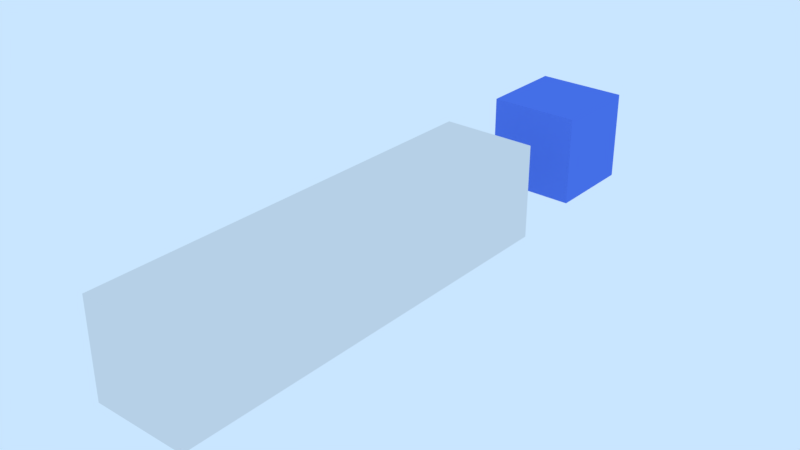 # Source: teste_armature.blend  (saved by Blender 2.79.7; exported with 4.5.12 LTS)
import bpy
from mathutils import Matrix  # noqa: F401  (used for matrix-valued properties, if any)

bpy.ops.wm.read_factory_settings(use_empty=True)
scene = bpy.context.scene
scene.name = 'Scene'

# ---- collections
col_collection_1 = bpy.data.collections.new('Collection 1'); scene.collection.children.link(col_collection_1)

# ---- materials (node trees are filled in below, after node groups)
mat_cube = bpy.data.materials.new('Cube')
mat_cube.alpha_threshold = 0.0
mat_cube.use_transparent_shadow = False
mat_cube.diffuse_color = (0.1, 0.2, 0.8, 1.0)
mat_cube.roughness = 0.5
mat_cube.line_color = (0.0, 0.0, 0.0, 1.0)

# ---- material node trees

# ---- world
world_world = bpy.data.worlds.new('World'); scene.world = world_world
world_world.color = (0.5853, 0.7879, 1.0)
world_world.use_sun_shadow = False
world_world.sun_shadow_jitter_overblur = 0.0

# ---- meshes
me_cube_003 = bpy.data.meshes.new('Cube.003')
me_cube_003.from_pydata([(-1.0, -1.0, -1.0), (-1.0, -1.0, 1.0), (-1.0, 1.0, -1.0), (-1.0, 1.0, 1.0), (1.0, -1.0, -1.0), (1.0, -1.0, 1.0), (1.0, 1.0, -1.0), (1.0, 1.0, 1.0)], [], [(0, 1, 3, 2), (2, 3, 7, 6), (6, 7, 5, 4), (4, 5, 1, 0), (2, 6, 4, 0), (7, 3, 1, 5)])
me_cube_003.materials.append(mat_cube)
me_cube_003.use_remesh_preserve_volume = False
me_cube_003.use_remesh_preserve_attributes = False
me_cube_003.use_mirror_vertex_groups = False
me_cube_003.update()
me_cube_001 = bpy.data.meshes.new('Cube.001')
me_cube_001.from_pydata([(-0.1949, -0.06786, -0.1949), (-0.1949, -0.06786, 0.1949), (-0.1949, 1.689, -0.1949), (-0.1949, 1.689, 0.1949), (0.1949, -0.06786, -0.1949), (0.1949, -0.06786, 0.1949), (0.1949, 1.689, -0.1949), (0.1949, 1.689, 0.1949), (-0.1949, 0.8104, -0.1949), (-0.1949, 0.8104, 0.1949), (0.1949, 0.8104, -0.1949), (0.1949, 0.8104, 0.1949), (-0.1949, 0.8891, 0.1949), (0.1949, 0.8891, -0.1949), (-0.1949, 0.8891, -0.1949), (0.1949, 0.8891, 0.1949), (-0.1949, 0.729, -0.1949), (0.1949, 0.729, 0.1949), (-0.1949, 0.729, 0.1949), (0.1949, 0.729, -0.1949)], [], [(14, 12, 3, 2), (2, 3, 7, 6), (19, 17, 5, 4), (4, 5, 1, 0), (16, 19, 4, 0), (17, 18, 1, 5), (15, 12, 9, 11), (14, 13, 10, 8), (13, 15, 11, 10), (16, 18, 9, 8), (6, 7, 15, 13), (2, 6, 13, 14), (7, 3, 12, 15), (8, 9, 12, 14), (0, 1, 18, 16), (11, 9, 18, 17), (8, 10, 19, 16), (10, 11, 17, 19)])
me_cube_001.use_remesh_preserve_volume = False
me_cube_001.use_remesh_preserve_attributes = False
me_cube_001.use_mirror_vertex_groups = False
me_cube_001.update()
arm_armature = bpy.data.armatures.new('Armature')  # bones are not reproduced

# ---- objects
ob_control = bpy.data.objects.new('Control', me_cube_003)
ob_armature = bpy.data.objects.new('Armature', arm_armature)
ob_braco = bpy.data.objects.new('Braco', me_cube_001)

# ---- transforms, parenting, visibility, modifiers, constraints
ob_control.location = (0.005135, 2.178, 0.02102)
ob_control.scale = (0.1851, 0.1851, 0.1851)
ob_control.lineart.crease_threshold = 0.0
ob_armature.location = (0.0, 0.0, 0.0)
ob_armature.show_in_front = True
ob_armature.lineart.crease_threshold = 0.0
ob_braco.parent = ob_armature
ob_braco.location = (0.0, 0.0, 0.0)
ob_braco.lineart.crease_threshold = 0.0
_vg = ob_braco.vertex_groups.new(name='Bone')
for _i, _w in zip([0, 1, 2, 3, 4, 5, 6, 7, 8, 9, 10, 11, 12, 13, 14, 15, 16, 17, 18, 19], [0.9996, 0.9997, 0.05868, 0.04946, 0.9996, 0.9997, 0.05379, 0.05554, 0.9798, 0.9811, 0.9797, 0.9812, 0.9624, 0.9602, 0.9603, 0.9626, 0.9931, 0.9938, 0.9938, 0.9931]): _vg.add([_i], _w, 'REPLACE')
_vg = ob_braco.vertex_groups.new(name='Bone.001')
for _i, _w in zip([2, 3, 6, 7, 12, 13, 14, 15], [0.9413, 0.9503, 0.9462, 0.9445, 0.02511, 0.0296, 0.02931, 0.02478]): _vg.add([_i], _w, 'REPLACE')
_m = ob_braco.modifiers.new('Armature', 'ARMATURE')
_m.object = ob_armature

# ---- collection membership
col_collection_1.objects.link(ob_control)
col_collection_1.objects.link(ob_armature)
col_collection_1.objects.link(ob_braco)

# ---- scene / render settings (as saved in the file)
scene.frame_start = 1; scene.frame_end = 250; scene.frame_set(1)
scene.render.engine = 'BLENDER_EEVEE_NEXT'
scene.render.resolution_percentage = 50
scene.render.dither_intensity = 0.0
scene.cycles.use_denoising = False
scene.cycles.samples = 128
scene.cycles.sampling_pattern = 'TABULATED_SOBOL'
scene.cycles.use_adaptive_sampling = False
scene.cycles.use_light_tree = False
scene.view_settings.view_transform = 'Standard'
bpy.context.view_layer.update()

# ---- added for rendering (the .blend has no active camera): camera
cam_auto = bpy.data.cameras.new('AutoCamera')
cam_auto.lens = 50.0
cam_auto.sensor_width = 36.0
cam_auto.clip_end = 1000.0
ob_auto_camera = bpy.data.objects.new('AutoCamera', cam_auto)
scene.collection.objects.link(ob_auto_camera)
ob_auto_camera.location = (2.308, -1.62195, 1.852)
ob_auto_camera.rotation_euler = (1.09748, -7.21219e-08, 0.694738)
scene.camera = ob_auto_camera
bpy.context.view_layer.update()

